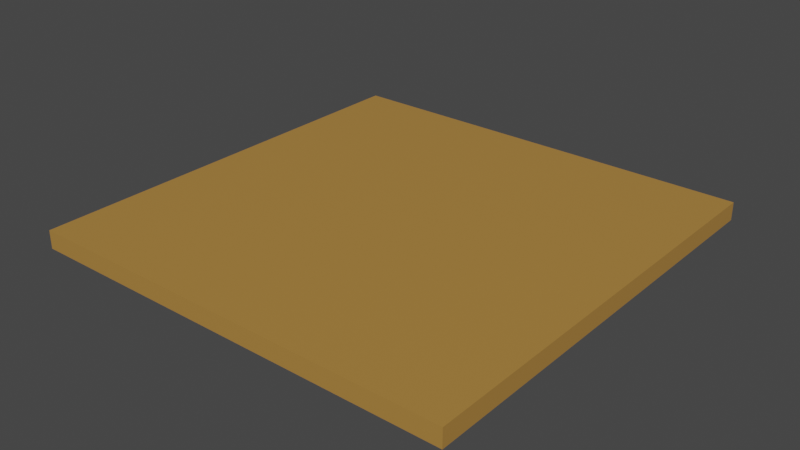 # Source: DirtGround.blend  (saved by Blender 3.4.6; exported with 4.5.12 LTS)
import bpy
from mathutils import Matrix  # noqa: F401  (used for matrix-valued properties, if any)

bpy.ops.wm.read_factory_settings(use_empty=True)
scene = bpy.context.scene
scene.name = 'Scene'

# ---- collections
col_collection = bpy.data.collections.new('Collection'); scene.collection.children.link(col_collection)

# ---- materials (node trees are filled in below, after node groups)
mat_ground = bpy.data.materials.new('Ground')
mat_ground.use_transparent_shadow = False

# ---- material node trees
mat_ground.use_nodes = True; mat_ground.node_tree.nodes.clear()
_N = mat_ground.node_tree.nodes; _L = mat_ground.node_tree.links
n0 = _N.new('ShaderNodeBsdfPrincipled'); n0.name = 'Principled BSDF'; n0.location = (10, 300)
n0.distribution = 'GGX'
n0.subsurface_method = 'RANDOM_WALK_SKIN'
n0.inputs[0].default_value = (0.4385, 0.2266, 0.05058, 1.0)
n0.inputs[3].default_value = 1.45
n0.inputs[27].default_value = (0.0, 0.0, 0.0, 1.0)
n0.inputs[28].default_value = 1.0
n1 = _N.new('ShaderNodeOutputMaterial'); n1.name = 'Material Output'; n1.location = (300, 300)
_L.new(n0.outputs[0], n1.inputs[0])
n1.is_active_output = True

# ---- world
world_world = bpy.data.worlds.new('World'); scene.world = world_world
world_world.use_nodes = True; world_world.node_tree.nodes.clear()
_N = world_world.node_tree.nodes; _L = world_world.node_tree.links
n0 = _N.new('ShaderNodeOutputWorld'); n0.name = 'World Output'; n0.location = (300, 300)
n1 = _N.new('ShaderNodeBackground'); n1.name = 'Background'; n1.location = (10, 300)
n1.inputs[0].default_value = (0.05088, 0.05088, 0.05088, 1.0)
_L.new(n1.outputs[0], n0.inputs[0])
n0.is_active_output = True
world_world.color = (0.05088, 0.05088, 0.05088)
world_world.use_sun_shadow = False
world_world.sun_shadow_jitter_overblur = 0.0

# ---- meshes
me_cube_002 = bpy.data.meshes.new('Cube.002')
me_cube_002.from_pydata([(-1.0, -1.0, -1.0), (-1.0, -1.0, 1.0), (-1.0, 1.0, -1.0), (-1.0, 1.0, 1.0), (1.0, -1.0, -1.0), (1.0, -1.0, 1.0), (1.0, 1.0, -1.0), (1.0, 1.0, 1.0)], [], [(0, 1, 3, 2), (2, 3, 7, 6), (6, 7, 5, 4), (4, 5, 1, 0), (2, 6, 4, 0), (7, 3, 1, 5)])
_uv = me_cube_002.uv_layers.new(name='UVMap')
_uv.uv.foreach_set('vector', [0.375, 0.0, 0.625, 0.0, 0.625, 0.25, 0.375, 0.25, 0.375, 0.25, 0.625, 0.25, 0.625, 0.5, 0.375, 0.5, 0.375, 0.5, 0.625, 0.5, 0.625, 0.75, 0.375, 0.75, 0.375, 0.75, 0.625, 0.75, 0.625, 1.0, 0.375, 1.0, 0.125, 0.5, 0.375, 0.5, 0.375, 0.75, 0.125, 0.75, 0.625, 0.5, 0.875, 0.5, 0.875, 0.75, 0.625, 0.75])
me_cube_002.materials.append(mat_ground)
me_cube_002.update()

# ---- objects
ob_ground = bpy.data.objects.new('Ground', me_cube_002)

# ---- transforms, parenting, visibility, modifiers, constraints
ob_ground.location = (0.0, 0.0, 0.0)
ob_ground.scale = (1.0, 1.0, 0.04181)

# ---- collection membership
col_collection.objects.link(ob_ground)

# ---- scene / render settings (as saved in the file)
scene.frame_start = 1; scene.frame_end = 250; scene.frame_set(1)
scene.render.engine = 'BLENDER_EEVEE_NEXT'
scene.cycles.sampling_pattern = 'TABULATED_SOBOL'
scene.cycles.use_light_tree = False
scene.view_settings.view_transform = 'Filmic'
bpy.context.view_layer.update()

# ---- added for rendering (the .blend has no active camera and no usable light): camera, sun
cam_auto = bpy.data.cameras.new('AutoCamera')
cam_auto.lens = 50.0
cam_auto.sensor_width = 36.0
cam_auto.clip_end = 1000.0
ob_auto_camera = bpy.data.objects.new('AutoCamera', cam_auto)
scene.collection.objects.link(ob_auto_camera)
ob_auto_camera.location = (2.61807, -3.14169, 2.09446)
ob_auto_camera.rotation_euler = (1.09748, -7.21219e-08, 0.694738)
scene.camera = ob_auto_camera
light_auto_sun = bpy.data.lights.new('AutoSun', 'SUN')
light_auto_sun.energy = 3.0
light_auto_sun.angle = 0.0523599
ob_auto_sun = bpy.data.objects.new('AutoSun', light_auto_sun)
scene.collection.objects.link(ob_auto_sun)
ob_auto_sun.rotation_euler = (0.872665, 0.174533, 0.523599)
bpy.context.view_layer.update()
